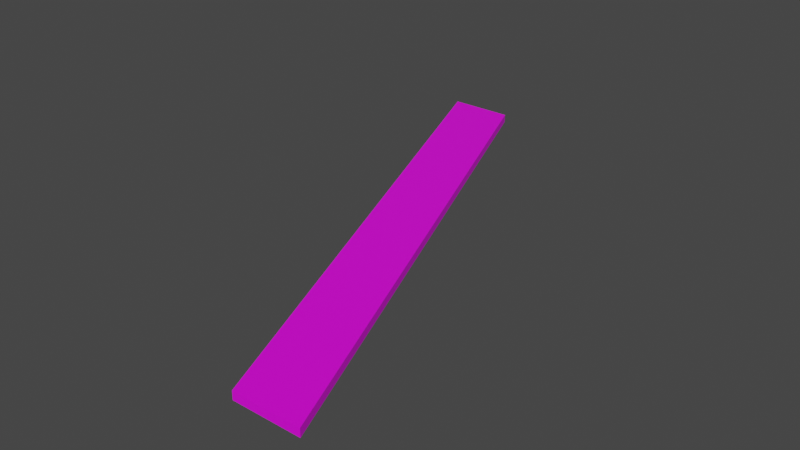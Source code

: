 # Source: mdl_RightEnter_LeftExit_Floor.blend  (saved by Blender 2.82.7; exported with 4.5.12 LTS)
import bpy
from mathutils import Matrix  # noqa: F401  (used for matrix-valued properties, if any)

bpy.ops.wm.read_factory_settings(use_empty=True)
scene = bpy.context.scene
scene.name = 'Scene'

# ---- collections
col_collection = bpy.data.collections.new('Collection'); scene.collection.children.link(col_collection)

# ---- images (referenced by path relative to the original .blend; pixels are not part of the script)
import os
ASSET_DIR = os.environ.get("B2B_ASSET_DIR", "")  # directory of the original .blend (textures are referenced by path, not embedded)
HERE = os.path.dirname(os.path.abspath(__file__))  # packed textures are extracted next to this script under _unpacked/

def load_image(name, relpath, width, height, colorspace="sRGB"):
    """Load a texture the original file referenced (path relative to the .blend, or extracted next to this script)."""
    p = next((c for c in (os.path.join(HERE, relpath), os.path.join(ASSET_DIR, relpath)) if relpath and os.path.exists(c)), "")
    if p:
        img = bpy.data.images.load(p, check_existing=True)
        img.name = name
    else:  # same state as the original file: an image datablock whose file is absent (Cycles renders it pink)
        img = bpy.data.images.new(name, width, height)
        img.source = "FILE"
        img.filepath = "//" + (relpath or name)
    img.colorspace_settings.name = colorspace
    return img
img_uvmap_rightenter_leftexit_floor = load_image('uvMap_RightEnter_LeftExit_Floor', '', 1024, 1024, 'sRGB')

# ---- materials (node trees are filled in below, after node groups)
mat_material_001 = bpy.data.materials.new('Material.001')
mat_material_001.use_transparent_shadow = False

# ---- material node trees
mat_material_001.use_nodes = True; mat_material_001.node_tree.nodes.clear()
_N = mat_material_001.node_tree.nodes; _L = mat_material_001.node_tree.links
n0 = _N.new('ShaderNodeOutputMaterial'); n0.name = 'Material Output'; n0.location = (300, 300)
n1 = _N.new('ShaderNodeBsdfPrincipled'); n1.name = 'Principled BSDF'; n1.location = (10, 300)
n1.distribution = 'GGX'
n1.subsurface_method = 'BURLEY'
n1.inputs[3].default_value = 1.45
n1.inputs[27].default_value = (0.0, 0.0, 0.0, 1.0)
n1.inputs[28].default_value = 1.0
n2 = _N.new('ShaderNodeTexImage'); n2.name = 'Image Texture'; n2.location = (-300, 251)
n2.image = img_uvmap_rightenter_leftexit_floor
_L.new(n1.outputs[0], n0.inputs[0])
_L.new(n2.outputs[0], n1.inputs[0])
n0.is_active_output = True

# ---- world
world_world = bpy.data.worlds.new('World'); scene.world = world_world
world_world.use_nodes = True; world_world.node_tree.nodes.clear()
_N = world_world.node_tree.nodes; _L = world_world.node_tree.links
n0 = _N.new('ShaderNodeOutputWorld'); n0.name = 'World Output'; n0.location = (300, 300)
n1 = _N.new('ShaderNodeBackground'); n1.name = 'Background'; n1.location = (10, 300)
n1.inputs[0].default_value = (0.05088, 0.05088, 0.05088, 1.0)
_L.new(n1.outputs[0], n0.inputs[0])
n0.is_active_output = True
world_world.color = (0.05088, 0.05088, 0.05088)
world_world.use_sun_shadow = False
world_world.sun_shadow_jitter_overblur = 0.0

# ---- meshes
me_cube_001 = bpy.data.meshes.new('Cube.001')
me_cube_001.from_pydata([(2.8, -10.0, -0.7), (2.8, -10.0, -0.4), (-5.2, 10.0, -0.7), (-5.2, 10.0, -0.4), (5.2, -10.0, -0.7), (5.2, -10.0, -0.4), (-2.8, 10.0, -0.7), (-2.8, 10.0, -0.4)], [], [(0, 1, 3, 2), (2, 3, 7, 6), (6, 7, 5, 4), (4, 5, 1, 0), (2, 6, 4, 0), (7, 3, 1, 5)])
_uv = me_cube_001.uv_layers.new(name='UVMap')
_uv.uv.foreach_set('vector', [0.9823, 0.02705, 0.9823, 0.04152, 0.01765, 0.04152, 0.01765, 0.02705, 0.5581, 0.02705, 0.5581, 0.04152, 0.4423, 0.04152, 0.4423, 0.02705, 0.9823, 0.02705, 0.9823, 0.04152, 0.01765, 0.04152, 0.01765, 0.02705, 0.5577, 0.02705, 0.5577, 0.04152, 0.4419, 0.04152, 0.4419, 0.02705, 0.9822, 0.9686, 0.8742, 0.9686, 0.5142, 0.06858, 0.6222, 0.06858, 0.1227, 0.9686, 0.01469, 0.9686, 0.3747, 0.06858, 0.4827, 0.06858])
me_cube_001.materials.append(mat_material_001)
me_cube_001.use_remesh_fix_poles = True
me_cube_001.use_remesh_preserve_attributes = False
me_cube_001.use_mirror_vertex_groups = False
me_cube_001.update()

# ---- objects
ob_mdl_rightenter_leftexit_floor = bpy.data.objects.new('mdl_RightEnter_LeftExit_Floor', me_cube_001)

# ---- transforms, parenting, visibility, modifiers, constraints
ob_mdl_rightenter_leftexit_floor.location = (0.0, 0.0, 0.0)
ob_mdl_rightenter_leftexit_floor.lineart.crease_threshold = 0.0

# ---- collection membership
col_collection.objects.link(ob_mdl_rightenter_leftexit_floor)

# ---- scene / render settings (as saved in the file)
scene.frame_start = 1; scene.frame_end = 250; scene.frame_set(2)
scene.render.engine = 'BLENDER_EEVEE_NEXT'
scene.cycles.use_denoising = False
scene.cycles.samples = 128
scene.cycles.sampling_pattern = 'TABULATED_SOBOL'
scene.cycles.use_adaptive_sampling = False
scene.cycles.use_light_tree = False
scene.view_settings.view_transform = 'Filmic'
bpy.context.view_layer.update()

# ---- added for rendering (the .blend has no active camera and no usable light): camera, sun
cam_auto = bpy.data.cameras.new('AutoCamera')
cam_auto.lens = 50.0
cam_auto.sensor_width = 36.0
cam_auto.clip_end = 1000.0
ob_auto_camera = bpy.data.objects.new('AutoCamera', cam_auto)
scene.collection.objects.link(ob_auto_camera)
ob_auto_camera.location = (20.8586, -25.0304, 16.1369)
ob_auto_camera.rotation_euler = (1.09748, -7.21219e-08, 0.694738)
scene.camera = ob_auto_camera
light_auto_sun = bpy.data.lights.new('AutoSun', 'SUN')
light_auto_sun.energy = 3.0
light_auto_sun.angle = 0.0523599
ob_auto_sun = bpy.data.objects.new('AutoSun', light_auto_sun)
scene.collection.objects.link(ob_auto_sun)
ob_auto_sun.rotation_euler = (0.872665, 0.174533, 0.523599)
bpy.context.view_layer.update()
